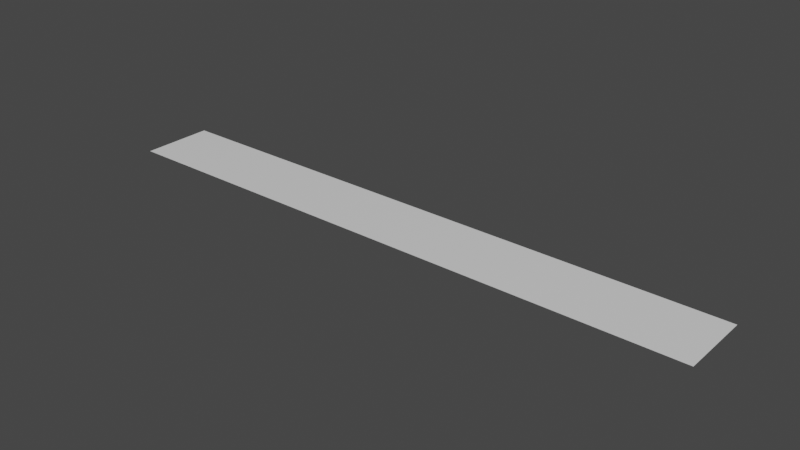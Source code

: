 # Source: Health_Bar.blend  (saved by Blender 2.80.75; exported with 4.5.12 LTS)
import bpy
from mathutils import Matrix  # noqa: F401  (used for matrix-valued properties, if any)

bpy.ops.wm.read_factory_settings(use_empty=True)
scene = bpy.context.scene
scene.name = 'Scene'

# ---- collections
col_collection = bpy.data.collections.new('Collection'); scene.collection.children.link(col_collection)

# ---- materials (node trees are filled in below, after node groups)
mat_material = bpy.data.materials.new('Material')
mat_material.alpha_threshold = 0.0
mat_material.use_transparent_shadow = False
mat_material.line_color = (0.0, 0.0, 0.0, 1.0)

# ---- material node trees
mat_material.use_nodes = True; mat_material.node_tree.nodes.clear()
_N = mat_material.node_tree.nodes; _L = mat_material.node_tree.links
n0 = _N.new('ShaderNodeOutputMaterial'); n0.name = 'Material Output'; n0.location = (300, 300)
n1 = _N.new('ShaderNodeBsdfPrincipled'); n1.name = 'Principled BSDF'; n1.location = (10, 300)
n1.distribution = 'GGX'
n1.subsurface_method = 'BURLEY'
n1.inputs[2].default_value = 0.4
n1.inputs[3].default_value = 1.45
n1.inputs[27].default_value = (0.0, 0.0, 0.0, 1.0)
n1.inputs[28].default_value = 1.0
_L.new(n1.outputs[0], n0.inputs[0])
n0.is_active_output = True

# ---- world
world_world = bpy.data.worlds.new('World'); scene.world = world_world
world_world.use_nodes = True; world_world.node_tree.nodes.clear()
_N = world_world.node_tree.nodes; _L = world_world.node_tree.links
n0 = _N.new('ShaderNodeOutputWorld'); n0.name = 'World Output'; n0.location = (300, 300)
n1 = _N.new('ShaderNodeBackground'); n1.name = 'Background'; n1.location = (10, 300)
n1.inputs[0].default_value = (0.05088, 0.05088, 0.05088, 1.0)
_L.new(n1.outputs[0], n0.inputs[0])
n0.is_active_output = True
world_world.color = (0.05088, 0.05088, 0.05088)
world_world.use_sun_shadow = False
world_world.sun_shadow_jitter_overblur = 0.0

# ---- meshes
me_cube = bpy.data.meshes.new('Cube')
me_cube.from_pydata([(-1.0, 0.05986, 0.0), (-1.0, -0.05986, 0.0), (0.0, 0.05986, 0.0), (0.0, -0.05986, 0.0)], [], [(3, 1, 0, 2)])
_uv = me_cube.uv_layers.new(name='UVMap')
_uv.uv.foreach_set('vector', [0.375, 0.5, 0.375, 0.75, 0.625, 0.75, 0.625, 0.5])
me_cube.materials.append(mat_material)
me_cube.use_remesh_preserve_volume = False
me_cube.use_remesh_preserve_attributes = False
me_cube.use_mirror_vertex_groups = False
me_cube.update()

# ---- objects
ob_healthbar = bpy.data.objects.new('HealthBar', me_cube)

# ---- transforms, parenting, visibility, modifiers, constraints
ob_healthbar.location = (0.0, 0.0, 0.0)
ob_healthbar.lock_rotations_4d = False
ob_healthbar.empty_display_type = 'ARROWS'
ob_healthbar.lineart.crease_threshold = 0.0

# ---- collection membership
col_collection.objects.link(ob_healthbar)

# ---- scene / render settings (as saved in the file)
scene.frame_start = 1; scene.frame_end = 250; scene.frame_set(1)
scene.render.engine = 'BLENDER_EEVEE_NEXT'
scene.cycles.use_denoising = False
scene.cycles.samples = 128
scene.cycles.sampling_pattern = 'TABULATED_SOBOL'
scene.cycles.use_adaptive_sampling = False
scene.cycles.use_light_tree = False
scene.view_settings.view_transform = 'Filmic'
bpy.context.view_layer.update()

# ---- added for rendering (the .blend has no active camera and no usable light): camera, sun
cam_auto = bpy.data.cameras.new('AutoCamera')
cam_auto.lens = 50.0
cam_auto.sensor_width = 36.0
cam_auto.clip_end = 1000.0
ob_auto_camera = bpy.data.objects.new('AutoCamera', cam_auto)
scene.collection.objects.link(ob_auto_camera)
ob_auto_camera.location = (0.431831, -1.1182, 0.745465)
ob_auto_camera.rotation_euler = (1.09748, -7.21219e-08, 0.694738)
scene.camera = ob_auto_camera
light_auto_sun = bpy.data.lights.new('AutoSun', 'SUN')
light_auto_sun.energy = 3.0
light_auto_sun.angle = 0.0523599
ob_auto_sun = bpy.data.objects.new('AutoSun', light_auto_sun)
scene.collection.objects.link(ob_auto_sun)
ob_auto_sun.rotation_euler = (0.872665, 0.174533, 0.523599)
bpy.context.view_layer.update()
